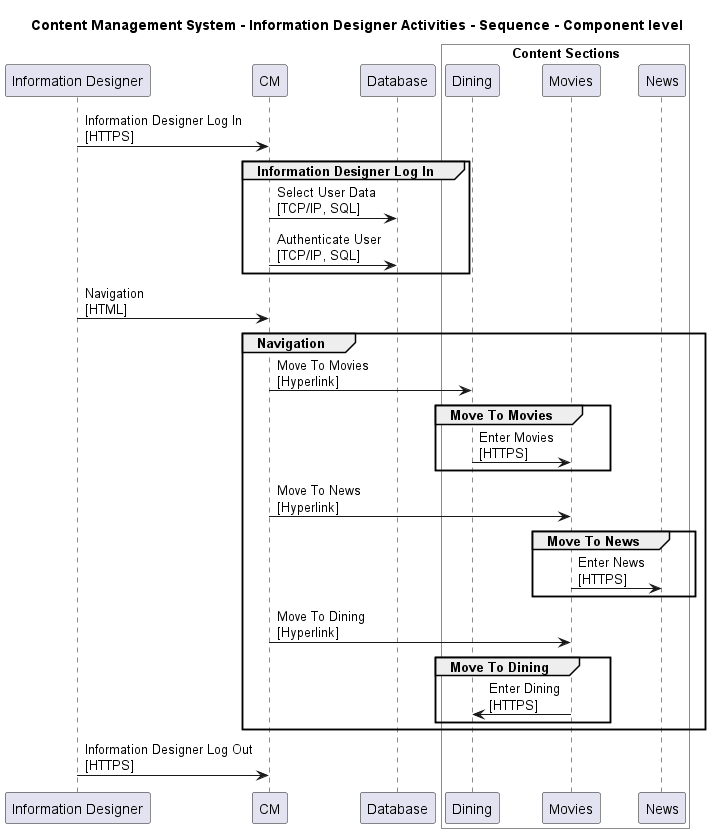

The diagram above was rendered by PlantUML. Its source (embedded in the PNG):
@startuml

title Content Management System - Information Designer Activities - Sequence - Component level

participant "Information Designer" as ContentManagementSystem.Actors.InformationDesigner
participant "CM" as ContentManagementSystem.SoftwareSystems.CM
participant "Database" as ContentManagementSystem.SoftwareSystems.Database

box "Admin" #White
    
box "Content Sections" #White
    participant "Dining" as ContentManagementSystem.SoftwareSystems.Admin.Containers.ContentSections.Components.Dining
    participant "Movies" as ContentManagementSystem.SoftwareSystems.Admin.Containers.ContentSections.Components.Movies
    participant "News" as ContentManagementSystem.SoftwareSystems.Admin.Containers.ContentSections.Components.News
end box

end box


ContentManagementSystem.Actors.InformationDesigner -> ContentManagementSystem.SoftwareSystems.CM : Information Designer Log In\n[HTTPS]
group Information Designer Log In
ContentManagementSystem.SoftwareSystems.CM -> ContentManagementSystem.SoftwareSystems.Database : Select User Data\n[TCP/IP, SQL]
ContentManagementSystem.SoftwareSystems.CM -> ContentManagementSystem.SoftwareSystems.Database : Authenticate User\n[TCP/IP, SQL]
end
ContentManagementSystem.Actors.InformationDesigner -> ContentManagementSystem.SoftwareSystems.CM : Navigation\n[HTML]
group Navigation
ContentManagementSystem.SoftwareSystems.CM -> ContentManagementSystem.SoftwareSystems.Admin.Containers.ContentSections.Components.Dining : Move To Movies\n[Hyperlink]
group Move To Movies
ContentManagementSystem.SoftwareSystems.Admin.Containers.ContentSections.Components.Dining -> ContentManagementSystem.SoftwareSystems.Admin.Containers.ContentSections.Components.Movies : Enter Movies\n[HTTPS]
end
ContentManagementSystem.SoftwareSystems.CM -> ContentManagementSystem.SoftwareSystems.Admin.Containers.ContentSections.Components.Movies : Move To News\n[Hyperlink]
group Move To News
ContentManagementSystem.SoftwareSystems.Admin.Containers.ContentSections.Components.Movies -> ContentManagementSystem.SoftwareSystems.Admin.Containers.ContentSections.Components.News : Enter News\n[HTTPS]
end
ContentManagementSystem.SoftwareSystems.CM -> ContentManagementSystem.SoftwareSystems.Admin.Containers.ContentSections.Components.Movies : Move To Dining\n[Hyperlink]
group Move To Dining
ContentManagementSystem.SoftwareSystems.Admin.Containers.ContentSections.Components.Movies -> ContentManagementSystem.SoftwareSystems.Admin.Containers.ContentSections.Components.Dining : Enter Dining\n[HTTPS]
end
end
ContentManagementSystem.Actors.InformationDesigner -> ContentManagementSystem.SoftwareSystems.CM : Information Designer Log Out\n[HTTPS]


@enduml